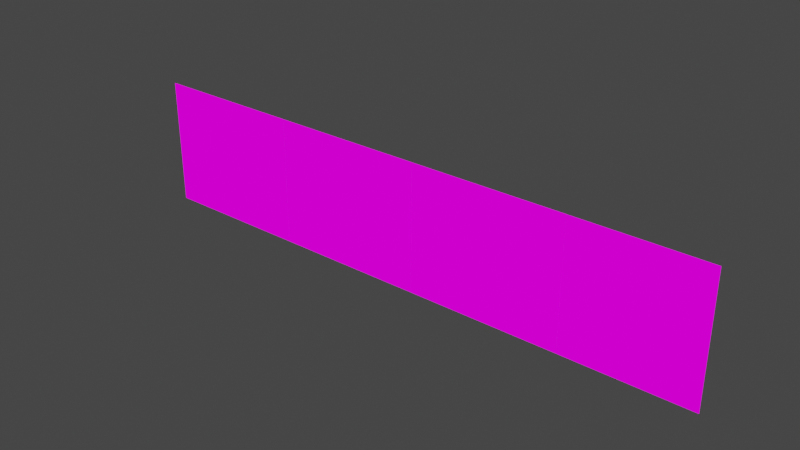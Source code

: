 # Source: clock_digits.blend  (saved by Blender 3.6.11; exported with 4.5.12 LTS)
import bpy
from mathutils import Matrix  # noqa: F401  (used for matrix-valued properties, if any)

bpy.ops.wm.read_factory_settings(use_empty=True)
scene = bpy.context.scene
scene.name = 'Scene'

# ---- collections
col_collection = bpy.data.collections.new('Collection'); scene.collection.children.link(col_collection)

# ---- images (referenced by path relative to the original .blend; pixels are not part of the script)
import os
ASSET_DIR = os.environ.get("B2B_ASSET_DIR", "")  # directory of the original .blend (textures are referenced by path, not embedded)
HERE = os.path.dirname(os.path.abspath(__file__))  # packed textures are extracted next to this script under _unpacked/

def load_image(name, relpath, width, height, colorspace="sRGB"):
    """Load a texture the original file referenced (path relative to the .blend, or extracted next to this script)."""
    p = next((c for c in (os.path.join(HERE, relpath), os.path.join(ASSET_DIR, relpath)) if relpath and os.path.exists(c)), "")
    if p:
        img = bpy.data.images.load(p, check_existing=True)
        img.name = name
    else:  # same state as the original file: an image datablock whose file is absent (Cycles renders it pink)
        img = bpy.data.images.new(name, width, height)
        img.source = "FILE"
        img.filepath = "//" + (relpath or name)
    img.colorspace_settings.name = colorspace
    return img
img_clock_digits_png = load_image('clock_digits.png', 'clock_digits.png', 1024, 1024, 'sRGB')

# ---- materials (node trees are filled in below, after node groups)
mat_clock_digits = bpy.data.materials.new('clock_digits')
mat_clock_digits.use_backface_culling = True
mat_clock_digits.use_transparent_shadow = False
mat_clock_digits.diffuse_color = (0.2784, 0.5583, 0.5116, 1.0)

# ---- material node trees
mat_clock_digits.use_nodes = True; mat_clock_digits.node_tree.nodes.clear()
_N = mat_clock_digits.node_tree.nodes; _L = mat_clock_digits.node_tree.links
n0 = _N.new('ShaderNodeOutputMaterial'); n0.name = 'Material Output'; n0.location = (360, 277)
n1 = _N.new('ShaderNodeEmission'); n1.name = 'Emission'; n1.location = (133, 210)
n2 = _N.new('ShaderNodeVertexColor'); n2.name = 'Vertex Color'; n2.location = (-459, 238)
n2.layer_name = 'Col'
n3 = _N.new('ShaderNodeTexImage'); n3.name = 'Image Texture'; n3.location = (-397, 75)
n3.image = img_clock_digits_png
n3.extension = 'EXTEND'
n4 = _N.new('ShaderNodeMix'); n4.name = 'Mix'; n4.location = (-87, 186)
n4.data_type = 'RGBA'
n4.blend_type = 'MULTIPLY'
n4.inputs[0].default_value = 1.0
n5 = _N.new('ShaderNodeCombineXYZ'); n5.name = 'Combine XYZ'; n5.location = (-619, 108)
n6 = _N.new('ShaderNodeUVMap'); n6.name = 'UV Map'; n6.location = (-1312, 110)
n6.uv_map = 'UVMap'
n7 = _N.new('ShaderNodeSeparateXYZ'); n7.name = 'Separate XYZ'; n7.location = (-1059, 156)
n8 = _N.new('ShaderNodeMath'); n8.name = 'Math'; n8.location = (-884, 403)
n8.operation = 'PINGPONG'
n8.use_clamp = True
n8.inputs[1].default_value = 1.0
n8.inputs[2].default_value = 0.0
n9 = _N.new('ShaderNodeMath'); n9.name = 'Math.001'; n9.location = (-899, 239)
n9.operation = 'PINGPONG'
n9.use_clamp = True
n9.inputs[1].default_value = 1.0
n9.inputs[2].default_value = 0.0
_L.new(n1.outputs[0], n0.inputs[0])
_L.new(n2.outputs[0], n4.inputs[6])
_L.new(n4.outputs[2], n1.inputs[0])
_L.new(n3.outputs[0], n4.inputs[7])
_L.new(n6.outputs[0], n7.inputs[0])
_L.new(n5.outputs[0], n3.inputs[0])
_L.new(n7.outputs[1], n9.inputs[0])
_L.new(n7.outputs[2], n5.inputs[2])
_L.new(n7.outputs[0], n8.inputs[0])
_L.new(n8.outputs[0], n5.inputs[0])
_L.new(n9.outputs[0], n5.inputs[1])
n0.is_active_output = True

# ---- world
world_world = bpy.data.worlds.new('World'); scene.world = world_world
world_world.use_nodes = True; world_world.node_tree.nodes.clear()
_N = world_world.node_tree.nodes; _L = world_world.node_tree.links
n0 = _N.new('ShaderNodeOutputWorld'); n0.name = 'World Output'; n0.location = (300, 300)
n1 = _N.new('ShaderNodeBackground'); n1.name = 'Background'; n1.location = (10, 300)
n1.inputs[0].default_value = (0.05088, 0.05088, 0.05088, 1.0)
_L.new(n1.outputs[0], n0.inputs[0])
n0.is_active_output = True
world_world.color = (0.05088, 0.05088, 0.05088)
world_world.use_sun_shadow = False
world_world.sun_shadow_jitter_overblur = 0.0

# ---- meshes
me_clock_digits = bpy.data.meshes.new('clock_digits')
me_clock_digits.from_pydata([(-12.63, 6.106, -5.019), (-22.35, 6.106, -5.019), (-22.35, 6.106, 4.698), (-12.63, 6.106, 4.698), (-0.9703, 6.106, -5.019), (-10.69, 6.106, -5.019), (-10.69, 6.106, 4.698), (-0.9703, 6.106, 4.698), (-10.69, 6.104, -5.015), (-12.63, 6.104, -5.015), (-12.63, 6.104, 4.702), (-10.69, 6.104, 4.702), (10.69, 6.106, -5.019), (0.9739, 6.106, -5.019), (0.9739, 6.106, 4.698), (10.69, 6.106, 4.698), (0.9739, 6.104, -5.015), (-0.9695, 6.104, -5.015), (-0.9695, 6.104, 4.702), (0.9739, 6.104, 4.702), (22.35, 6.106, -5.019), (12.64, 6.106, -5.019), (12.64, 6.106, 4.698), (22.35, 6.106, 4.698), (12.64, 6.104, -5.015), (10.69, 6.104, -5.015), (10.69, 6.104, 4.702), (12.64, 6.104, 4.702), (17.49, 6.106, 4.698), (17.49, 6.106, -5.019), (5.832, 6.106, 4.698), (5.832, 6.106, -5.019), (-5.829, 6.106, 4.698), (-5.829, 6.106, -5.019), (-17.49, 6.106, 4.698), (-17.49, 6.106, -5.019), (5.832, 6.106, -5.019), (5.832, 6.106, 4.698), (-5.829, 6.106, -5.019), (-5.829, 6.106, 4.698), (-17.49, 6.106, -5.019), (-17.49, 6.106, 4.698), (17.49, 6.106, -5.019), (17.49, 6.106, 4.698), (-12.63, 6.104, -0.1565), (-10.69, 6.104, -0.1565), (-0.9695, 6.104, -0.1565), (0.9739, 6.104, -0.1565), (10.69, 6.104, -0.1565), (12.64, 6.104, -0.1565)], [], [(40, 1, 2, 34), (38, 5, 6, 32), (36, 13, 14, 30), (44, 10, 11, 45), (42, 21, 22, 28), (46, 18, 19, 47), (20, 29, 43, 23), (12, 31, 37, 15), (4, 33, 39, 7), (0, 35, 41, 3), (48, 26, 27, 49), (25, 48, 49, 24), (17, 46, 47, 16), (9, 44, 45, 8)])
_uv = me_clock_digits.uv_layers.new(name='UVMap')
_uv.uv.foreach_set('vector', [0.0, 0.0, 0.09046, 0.0, 0.09046, 0.9996, 0.0, 0.9996, 0.0, 0.0, 0.09046, 0.0, 0.09046, 0.9996, 0.0, 0.9996, 0.0, 0.0, 0.09046, 0.0, 0.09046, 0.9996, 0.0, 0.9996, 0.9639, 0.5002, 0.9639, 1.0, 0.9264, 1.0, 0.9264, 0.5002, 0.0, -4.172e-07, 0.09046, 0.0, 0.09046, 0.9996, 0.0, 0.9996, 0.9639, 0.5002, 0.9639, 1.0, 0.9264, 1.0, 0.9264, 0.5002, 0.0, 0.0, 0.09046, 0.0, 0.09046, 0.9996, 0.0, 0.9996, 0.0, 0.0, 0.09046, -4.172e-07, 0.09046, 0.9996, 0.0, 0.9996, 0.0, 0.0, 0.09046, 0.0, 0.09046, 0.9996, 0.0, 0.9996, 0.0, -4.172e-07, 0.09046, 0.0, 0.09046, 0.9996, 0.0, 0.9996, 0.9639, 0.5002, 0.9639, 1.0, 0.9264, 1.0, 0.9264, 0.5002, 0.9639, 1.0, 0.9639, 0.5002, 0.9264, 0.5002, 0.9264, 1.0, 0.9639, 1.0, 0.9639, 0.5002, 0.9264, 0.5002, 0.9264, 1.0, 0.9639, 1.0, 0.9639, 0.5002, 0.9264, 0.5002, 0.9264, 1.0])
_ca = me_clock_digits.color_attributes.new('Col', 'BYTE_COLOR', 'CORNER')
_ca.data.foreach_set('color', [1.0, 1.0, 1.0, 1.0, 1.0, 1.0, 1.0, 1.0, 1.0, 1.0, 1.0, 1.0, 1.0, 1.0, 1.0, 1.0, 1.0, 1.0, 1.0, 1.0, 1.0, 1.0, 1.0, 1.0, 1.0, 1.0, 1.0, 1.0, 1.0, 1.0, 1.0, 1.0, 1.0, 1.0, 1.0, 1.0, 1.0, 1.0, 1.0, 1.0, 1.0, 1.0, 1.0, 1.0, 1.0, 1.0, 1.0, 1.0, 1.0, 1.0, 1.0, 1.0, 1.0, 1.0, 1.0, 1.0, 1.0, 1.0, 1.0, 1.0, 1.0, 1.0, 1.0, 1.0, 1.0, 1.0, 1.0, 1.0, 1.0, 1.0, 1.0, 1.0, 1.0, 1.0, 1.0, 1.0, 1.0, 1.0, 1.0, 1.0, 1.0, 1.0, 1.0, 1.0, 1.0, 1.0, 1.0, 1.0, 1.0, 1.0, 1.0, 1.0, 1.0, 1.0, 1.0, 1.0, 1.0, 1.0, 1.0, 1.0, 1.0, 1.0, 1.0, 1.0, 1.0, 1.0, 1.0, 1.0, 1.0, 1.0, 1.0, 1.0, 1.0, 1.0, 1.0, 1.0, 1.0, 1.0, 1.0, 1.0, 1.0, 1.0, 1.0, 1.0, 1.0, 1.0, 1.0, 1.0, 1.0, 1.0, 1.0, 1.0, 1.0, 1.0, 1.0, 1.0, 1.0, 1.0, 1.0, 1.0, 1.0, 1.0, 1.0, 1.0, 1.0, 1.0, 1.0, 1.0, 1.0, 1.0, 1.0, 1.0, 1.0, 1.0, 1.0, 1.0, 1.0, 1.0, 1.0, 1.0, 1.0, 1.0, 1.0, 1.0, 1.0, 1.0, 1.0, 1.0, 1.0, 1.0, 1.0, 1.0, 1.0, 1.0, 1.0, 1.0, 1.0, 1.0, 1.0, 1.0, 1.0, 1.0, 1.0, 1.0, 1.0, 1.0, 1.0, 1.0, 1.0, 1.0, 1.0, 1.0, 1.0, 1.0, 1.0, 1.0, 1.0, 1.0, 1.0, 1.0, 1.0, 1.0, 1.0, 1.0, 1.0, 1.0, 1.0, 1.0, 1.0, 1.0, 1.0, 1.0, 1.0, 1.0, 1.0, 1.0, 1.0, 1.0, 1.0, 1.0, 1.0, 1.0, 1.0, 1.0])
me_clock_digits.materials.append(mat_clock_digits)
me_clock_digits.use_remesh_fix_poles = True
me_clock_digits.use_remesh_preserve_attributes = False
me_clock_digits.update()
me_clock_digits.normals_split_custom_set([tuple(v) for v in zip(*[iter([-0.2393, 0.4092, -0.8805, 0.2392, 0.4092, 0.8805, -0.2393, 0.4092, -0.8805, -0.8805, 0.4092, 0.2393, -0.2393, 0.4092, -0.8805, 0.2392, 0.4092, 0.8805, -0.2393, 0.4092, -0.8805, -0.8805, 0.4092, 0.2393, -0.2393, 0.4092, -0.8805, 0.2392, 0.4092, 0.8805, -0.2393, 0.4092, -0.8805, -0.8805, 0.4092, 0.2393, -0.8805, 0.4092, -0.2392, -0.8805, 0.4092, -0.2393, -0.8805, 0.4092, -0.2393, -0.2393, 0.4092, 0.8805, -0.2393, 0.4092, -0.8805, 0.2392, 0.4092, 0.8805, -0.2393, 0.4092, -0.8805, -0.8805, 0.4092, 0.2393, -0.8805, 0.4092, -0.2392, -0.8805, 0.4092, -0.2393, -0.8805, 0.4092, -0.2393, -0.2393, 0.4092, 0.8805, -0.2393, 0.4092, -0.8805, -0.8805, 0.4092, 0.2393, -0.2393, 0.4092, -0.8805, 0.2392, 0.4092, 0.8805, -0.2393, 0.4092, -0.8805, -0.8805, 0.4092, 0.2393, -0.2393, 0.4092, -0.8805, 0.2392, 0.4092, 0.8805, -0.2393, 0.4092, -0.8805, -0.8805, 0.4092, 0.2393, -0.2393, 0.4092, -0.8805, 0.2392, 0.4092, 0.8805, -0.2393, 0.4092, -0.8805, -0.8805, 0.4092, 0.2393, -0.2393, 0.4092, -0.8805, 0.2392, 0.4092, 0.8805, -0.8805, 0.4092, -0.2392, -0.8805, 0.4092, -0.2393, -0.8805, 0.4092, -0.2393, -0.2393, 0.4092, 0.8805, -0.8805, 0.4092, -0.2392, -0.2392, 0.4092, 0.8805, -0.8805, 0.4092, -0.2393, -0.8805, 0.4092, -0.2393, -0.8805, 0.4092, -0.2392, -0.2392, 0.4092, 0.8805, -0.8805, 0.4092, -0.2393, -0.8805, 0.4092, -0.2393, -0.8805, 0.4092, -0.2392, -0.2392, 0.4092, 0.8805, -0.8805, 0.4092, -0.2393, -0.8805, 0.4092, -0.2393])] * 3)])
arm_armature = bpy.data.armatures.new('Armature')  # bones are not reproduced

# ---- objects
ob_clock_digits = bpy.data.objects.new('clock_digits', me_clock_digits)
ob_armature = bpy.data.objects.new('Armature', arm_armature)

# ---- transforms, parenting, visibility, modifiers, constraints
ob_clock_digits.parent = ob_armature
ob_clock_digits.location = (0.0, 0.0, 0.0)
ob_clock_digits.rotation_euler = (1.192e-07, -0.0, 0.0)
ob_clock_digits.scale = (0.01562, 0.01562, 0.01562)
_vg = ob_clock_digits.vertex_groups.new(name='root')
_vg.add([8, 9, 10, 11, 16, 17, 18, 19, 20, 23, 24, 25, 26, 27, 29, 43, 44, 45, 46, 47, 48, 49], 1.0, 'REPLACE')
_vg = ob_clock_digits.vertex_groups.new(name='hour_01')
_vg.add([21, 22, 28, 42], 1.0, 'REPLACE')
_vg = ob_clock_digits.vertex_groups.new(name='minute_10')
_vg.add([12, 15, 31, 37], 1.0, 'REPLACE')
_vg = ob_clock_digits.vertex_groups.new(name='minute_01')
_vg.add([13, 14, 30, 36], 1.0, 'REPLACE')
_vg = ob_clock_digits.vertex_groups.new(name='second_10')
_vg.add([4, 7, 33, 39], 1.0, 'REPLACE')
_vg = ob_clock_digits.vertex_groups.new(name='second_01')
_vg.add([5, 6, 32, 38], 1.0, 'REPLACE')
_vg = ob_clock_digits.vertex_groups.new(name='ms_10')
_vg.add([0, 3, 35, 41], 1.0, 'REPLACE')
_vg = ob_clock_digits.vertex_groups.new(name='ms_01')
_vg.add([1, 2, 34, 40], 1.0, 'REPLACE')
_m = ob_clock_digits.modifiers.new('Armature', 'ARMATURE')
_m.object = ob_armature
ob_armature.location = (0.0, 0.0, 0.0)

# ---- collection membership
col_collection.objects.link(ob_clock_digits)
col_collection.objects.link(ob_armature)

# ---- scene / render settings (as saved in the file)
scene.frame_start = 1; scene.frame_end = 250; scene.frame_set(1)
scene.render.engine = 'BLENDER_EEVEE_NEXT'
scene.cycles.sampling_pattern = 'TABULATED_SOBOL'
scene.cycles.use_light_tree = False
scene.view_settings.view_transform = 'Filmic'
bpy.context.view_layer.update()

# ---- added for rendering (the .blend has no active camera): camera
cam_auto = bpy.data.cameras.new('AutoCamera')
cam_auto.lens = 50.0
cam_auto.sensor_width = 36.0
cam_auto.clip_end = 1000.0
ob_auto_camera = bpy.data.objects.new('AutoCamera', cam_auto)
scene.collection.objects.link(ob_auto_camera)
ob_auto_camera.location = (0.661363, -0.6982, 0.526585)
ob_auto_camera.rotation_euler = (1.09748, -7.21219e-08, 0.694738)
scene.camera = ob_auto_camera
bpy.context.view_layer.update()
